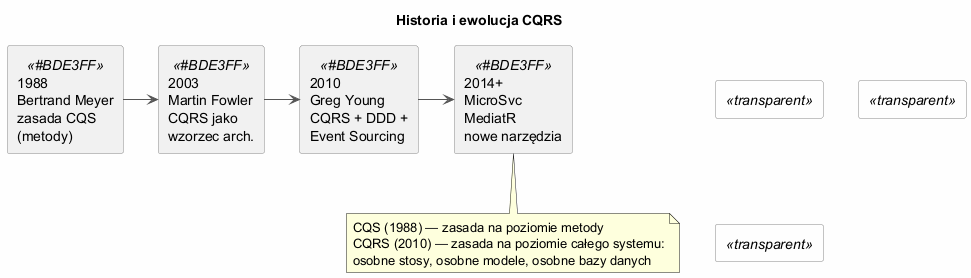

The diagram above was rendered by PlantUML. Its source (embedded in the PNG):
@startuml cqrs_historia
skinparam backgroundColor #FEFEFE
skinparam ArrowColor #555
skinparam rectangleBorderColor #888

title Historia i ewolucja CQRS

rectangle "1988\nBertrand Meyer\nzasada CQS\n(metody)" <<#BDE3FF>>
rectangle " " <<transparent>> #transparent
rectangle "2003\nMartin Fowler\nCQRS jako\nwzorzec arch." <<#BDE3FF>>
rectangle "  " <<transparent>> #transparent
rectangle "2010\nGreg Young\nCQRS + DDD +\nEvent Sourcing" <<#BDE3FF>>
rectangle "   " <<transparent>> #transparent
rectangle "2014+\nMicroSvc\nMediatR\nnowe narzędzia" <<#BDE3FF>>

"1988\nBertrand Meyer\nzasada CQS\n(metody)" -right-> "2003\nMartin Fowler\nCQRS jako\nwzorzec arch."
"2003\nMartin Fowler\nCQRS jako\nwzorzec arch." -right-> "2010\nGreg Young\nCQRS + DDD +\nEvent Sourcing"
"2010\nGreg Young\nCQRS + DDD +\nEvent Sourcing" -right-> "2014+\nMicroSvc\nMediatR\nnowe narzędzia"

note bottom
  CQS (1988) — zasada na poziomie metody
  CQRS (2010) — zasada na poziomie całego systemu:
  osobne stosy, osobne modele, osobne bazy danych
end note

@enduml